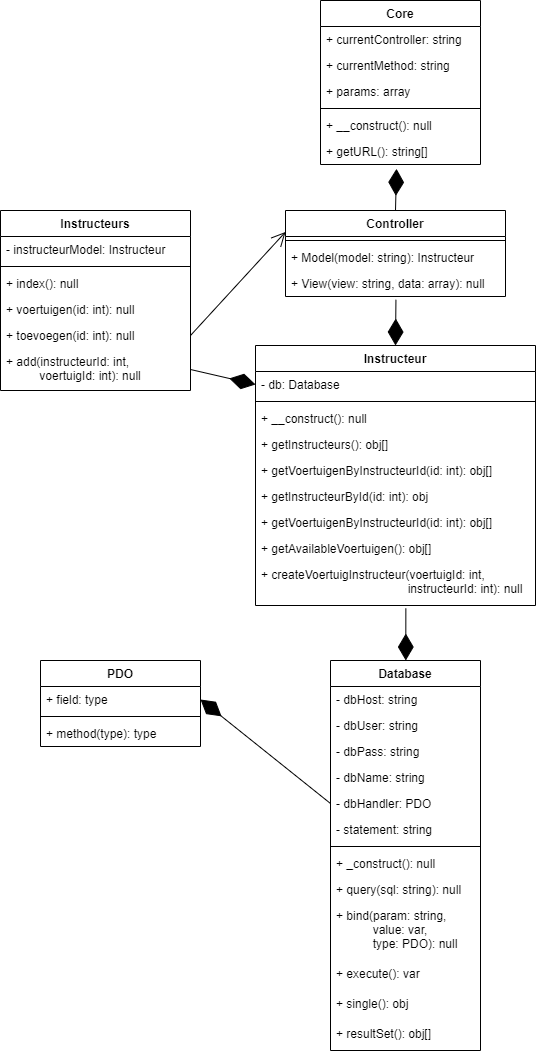

The diagram above was exported from draw.io. Its source (the exported page's mxGraphModel, read from the mxfile embedded in the PNG):
<mxGraphModel dx="1040" dy="1368" grid="1" gridSize="10" guides="1" tooltips="1" connect="1" arrows="1" fold="1" page="1" pageScale="1" pageWidth="827" pageHeight="1169" math="0" shadow="0">
  <root>
    <mxCell id="0" />
    <mxCell id="1" parent="0" />
    <mxCell id="rOm98iSg-Fyw3mDEt41O-1" value="Instructeurs" style="swimlane;fontStyle=1;align=center;verticalAlign=top;childLayout=stackLayout;horizontal=1;startSize=26;horizontalStack=0;resizeParent=1;resizeParentMax=0;resizeLast=0;collapsible=1;marginBottom=0;" parent="1" vertex="1">
      <mxGeometry x="40" y="250" width="190" height="180" as="geometry" />
    </mxCell>
    <mxCell id="rOm98iSg-Fyw3mDEt41O-2" value="- instructeurModel: Instructeur" style="text;strokeColor=none;fillColor=none;align=left;verticalAlign=top;spacingLeft=4;spacingRight=4;overflow=hidden;rotatable=0;points=[[0,0.5],[1,0.5]];portConstraint=eastwest;" parent="rOm98iSg-Fyw3mDEt41O-1" vertex="1">
      <mxGeometry y="26" width="190" height="26" as="geometry" />
    </mxCell>
    <mxCell id="rOm98iSg-Fyw3mDEt41O-3" value="" style="line;strokeWidth=1;fillColor=none;align=left;verticalAlign=middle;spacingTop=-1;spacingLeft=3;spacingRight=3;rotatable=0;labelPosition=right;points=[];portConstraint=eastwest;strokeColor=inherit;" parent="rOm98iSg-Fyw3mDEt41O-1" vertex="1">
      <mxGeometry y="52" width="190" height="8" as="geometry" />
    </mxCell>
    <mxCell id="rOm98iSg-Fyw3mDEt41O-41" value="+ index(): null" style="text;strokeColor=none;fillColor=none;align=left;verticalAlign=top;spacingLeft=4;spacingRight=4;overflow=hidden;rotatable=0;points=[[0,0.5],[1,0.5]];portConstraint=eastwest;" parent="rOm98iSg-Fyw3mDEt41O-1" vertex="1">
      <mxGeometry y="60" width="190" height="26" as="geometry" />
    </mxCell>
    <mxCell id="rOm98iSg-Fyw3mDEt41O-42" value="+ voertuigen(id: int): null" style="text;strokeColor=none;fillColor=none;align=left;verticalAlign=top;spacingLeft=4;spacingRight=4;overflow=hidden;rotatable=0;points=[[0,0.5],[1,0.5]];portConstraint=eastwest;" parent="rOm98iSg-Fyw3mDEt41O-1" vertex="1">
      <mxGeometry y="86" width="190" height="26" as="geometry" />
    </mxCell>
    <mxCell id="rOm98iSg-Fyw3mDEt41O-43" value="+ toevoegen(id: int): null" style="text;strokeColor=none;fillColor=none;align=left;verticalAlign=top;spacingLeft=4;spacingRight=4;overflow=hidden;rotatable=0;points=[[0,0.5],[1,0.5]];portConstraint=eastwest;" parent="rOm98iSg-Fyw3mDEt41O-1" vertex="1">
      <mxGeometry y="112" width="190" height="26" as="geometry" />
    </mxCell>
    <mxCell id="rOm98iSg-Fyw3mDEt41O-4" value="+ add(instructeurId: int,&#10;          voertuigId: int): null" style="text;strokeColor=none;fillColor=none;align=left;verticalAlign=top;spacingLeft=4;spacingRight=4;overflow=hidden;rotatable=0;points=[[0,0.5],[1,0.5]];portConstraint=eastwest;" parent="rOm98iSg-Fyw3mDEt41O-1" vertex="1">
      <mxGeometry y="138" width="190" height="42" as="geometry" />
    </mxCell>
    <mxCell id="rOm98iSg-Fyw3mDEt41O-9" value="Controller" style="swimlane;fontStyle=1;align=center;verticalAlign=top;childLayout=stackLayout;horizontal=1;startSize=26;horizontalStack=0;resizeParent=1;resizeParentMax=0;resizeLast=0;collapsible=1;marginBottom=0;" parent="1" vertex="1">
      <mxGeometry x="325" y="250" width="220" height="86" as="geometry" />
    </mxCell>
    <mxCell id="rOm98iSg-Fyw3mDEt41O-11" value="" style="line;strokeWidth=1;fillColor=none;align=left;verticalAlign=middle;spacingTop=-1;spacingLeft=3;spacingRight=3;rotatable=0;labelPosition=right;points=[];portConstraint=eastwest;strokeColor=inherit;" parent="rOm98iSg-Fyw3mDEt41O-9" vertex="1">
      <mxGeometry y="26" width="220" height="8" as="geometry" />
    </mxCell>
    <mxCell id="rOm98iSg-Fyw3mDEt41O-12" value="+ Model(model: string): Instructeur" style="text;strokeColor=none;fillColor=none;align=left;verticalAlign=top;spacingLeft=4;spacingRight=4;overflow=hidden;rotatable=0;points=[[0,0.5],[1,0.5]];portConstraint=eastwest;" parent="rOm98iSg-Fyw3mDEt41O-9" vertex="1">
      <mxGeometry y="34" width="220" height="26" as="geometry" />
    </mxCell>
    <mxCell id="5FKfgBpuZkFQbaVboKIa-2" value="+ View(view: string, data: array): null" style="text;strokeColor=none;fillColor=none;align=left;verticalAlign=top;spacingLeft=4;spacingRight=4;overflow=hidden;rotatable=0;points=[[0,0.5],[1,0.5]];portConstraint=eastwest;" vertex="1" parent="rOm98iSg-Fyw3mDEt41O-9">
      <mxGeometry y="60" width="220" height="26" as="geometry" />
    </mxCell>
    <mxCell id="rOm98iSg-Fyw3mDEt41O-13" value="Core" style="swimlane;fontStyle=1;align=center;verticalAlign=top;childLayout=stackLayout;horizontal=1;startSize=26;horizontalStack=0;resizeParent=1;resizeParentMax=0;resizeLast=0;collapsible=1;marginBottom=0;" parent="1" vertex="1">
      <mxGeometry x="360" y="40" width="160" height="164" as="geometry" />
    </mxCell>
    <mxCell id="rOm98iSg-Fyw3mDEt41O-14" value="+ currentController: string" style="text;strokeColor=none;fillColor=none;align=left;verticalAlign=top;spacingLeft=4;spacingRight=4;overflow=hidden;rotatable=0;points=[[0,0.5],[1,0.5]];portConstraint=eastwest;" parent="rOm98iSg-Fyw3mDEt41O-13" vertex="1">
      <mxGeometry y="26" width="160" height="26" as="geometry" />
    </mxCell>
    <mxCell id="rOm98iSg-Fyw3mDEt41O-33" value="+ currentMethod: string" style="text;strokeColor=none;fillColor=none;align=left;verticalAlign=top;spacingLeft=4;spacingRight=4;overflow=hidden;rotatable=0;points=[[0,0.5],[1,0.5]];portConstraint=eastwest;" parent="rOm98iSg-Fyw3mDEt41O-13" vertex="1">
      <mxGeometry y="52" width="160" height="26" as="geometry" />
    </mxCell>
    <mxCell id="rOm98iSg-Fyw3mDEt41O-34" value="+ params: array" style="text;strokeColor=none;fillColor=none;align=left;verticalAlign=top;spacingLeft=4;spacingRight=4;overflow=hidden;rotatable=0;points=[[0,0.5],[1,0.5]];portConstraint=eastwest;" parent="rOm98iSg-Fyw3mDEt41O-13" vertex="1">
      <mxGeometry y="78" width="160" height="26" as="geometry" />
    </mxCell>
    <mxCell id="rOm98iSg-Fyw3mDEt41O-15" value="" style="line;strokeWidth=1;fillColor=none;align=left;verticalAlign=middle;spacingTop=-1;spacingLeft=3;spacingRight=3;rotatable=0;labelPosition=right;points=[];portConstraint=eastwest;strokeColor=inherit;" parent="rOm98iSg-Fyw3mDEt41O-13" vertex="1">
      <mxGeometry y="104" width="160" height="8" as="geometry" />
    </mxCell>
    <mxCell id="rOm98iSg-Fyw3mDEt41O-16" value="+ __construct(): null " style="text;strokeColor=none;fillColor=none;align=left;verticalAlign=top;spacingLeft=4;spacingRight=4;overflow=hidden;rotatable=0;points=[[0,0.5],[1,0.5]];portConstraint=eastwest;" parent="rOm98iSg-Fyw3mDEt41O-13" vertex="1">
      <mxGeometry y="112" width="160" height="26" as="geometry" />
    </mxCell>
    <mxCell id="5FKfgBpuZkFQbaVboKIa-18" value="+ getURL(): string[]" style="text;strokeColor=none;fillColor=none;align=left;verticalAlign=top;spacingLeft=4;spacingRight=4;overflow=hidden;rotatable=0;points=[[0,0.5],[1,0.5]];portConstraint=eastwest;" vertex="1" parent="rOm98iSg-Fyw3mDEt41O-13">
      <mxGeometry y="138" width="160" height="26" as="geometry" />
    </mxCell>
    <mxCell id="rOm98iSg-Fyw3mDEt41O-17" value="Database" style="swimlane;fontStyle=1;align=center;verticalAlign=top;childLayout=stackLayout;horizontal=1;startSize=26;horizontalStack=0;resizeParent=1;resizeParentMax=0;resizeLast=0;collapsible=1;marginBottom=0;" parent="1" vertex="1">
      <mxGeometry x="370" y="700" width="150" height="390" as="geometry" />
    </mxCell>
    <mxCell id="rOm98iSg-Fyw3mDEt41O-18" value="- dbHost: string" style="text;strokeColor=none;fillColor=none;align=left;verticalAlign=top;spacingLeft=4;spacingRight=4;overflow=hidden;rotatable=0;points=[[0,0.5],[1,0.5]];portConstraint=eastwest;" parent="rOm98iSg-Fyw3mDEt41O-17" vertex="1">
      <mxGeometry y="26" width="150" height="26" as="geometry" />
    </mxCell>
    <mxCell id="rOm98iSg-Fyw3mDEt41O-29" value="- dbUser: string" style="text;strokeColor=none;fillColor=none;align=left;verticalAlign=top;spacingLeft=4;spacingRight=4;overflow=hidden;rotatable=0;points=[[0,0.5],[1,0.5]];portConstraint=eastwest;" parent="rOm98iSg-Fyw3mDEt41O-17" vertex="1">
      <mxGeometry y="52" width="150" height="26" as="geometry" />
    </mxCell>
    <mxCell id="rOm98iSg-Fyw3mDEt41O-30" value="- dbPass: string" style="text;strokeColor=none;fillColor=none;align=left;verticalAlign=top;spacingLeft=4;spacingRight=4;overflow=hidden;rotatable=0;points=[[0,0.5],[1,0.5]];portConstraint=eastwest;" parent="rOm98iSg-Fyw3mDEt41O-17" vertex="1">
      <mxGeometry y="78" width="150" height="26" as="geometry" />
    </mxCell>
    <mxCell id="rOm98iSg-Fyw3mDEt41O-31" value="- dbName: string" style="text;strokeColor=none;fillColor=none;align=left;verticalAlign=top;spacingLeft=4;spacingRight=4;overflow=hidden;rotatable=0;points=[[0,0.5],[1,0.5]];portConstraint=eastwest;" parent="rOm98iSg-Fyw3mDEt41O-17" vertex="1">
      <mxGeometry y="104" width="150" height="26" as="geometry" />
    </mxCell>
    <mxCell id="rOm98iSg-Fyw3mDEt41O-36" value="- dbHandler: PDO" style="text;strokeColor=none;fillColor=none;align=left;verticalAlign=top;spacingLeft=4;spacingRight=4;overflow=hidden;rotatable=0;points=[[0,0.5],[1,0.5]];portConstraint=eastwest;" parent="rOm98iSg-Fyw3mDEt41O-17" vertex="1">
      <mxGeometry y="130" width="150" height="26" as="geometry" />
    </mxCell>
    <mxCell id="rOm98iSg-Fyw3mDEt41O-35" value="- statement: string" style="text;strokeColor=none;fillColor=none;align=left;verticalAlign=top;spacingLeft=4;spacingRight=4;overflow=hidden;rotatable=0;points=[[0,0.5],[1,0.5]];portConstraint=eastwest;" parent="rOm98iSg-Fyw3mDEt41O-17" vertex="1">
      <mxGeometry y="156" width="150" height="26" as="geometry" />
    </mxCell>
    <mxCell id="rOm98iSg-Fyw3mDEt41O-19" value="" style="line;strokeWidth=1;fillColor=none;align=left;verticalAlign=middle;spacingTop=-1;spacingLeft=3;spacingRight=3;rotatable=0;labelPosition=right;points=[];portConstraint=eastwest;strokeColor=inherit;" parent="rOm98iSg-Fyw3mDEt41O-17" vertex="1">
      <mxGeometry y="182" width="150" height="8" as="geometry" />
    </mxCell>
    <mxCell id="rOm98iSg-Fyw3mDEt41O-20" value="+ _construct(): null" style="text;strokeColor=none;fillColor=none;align=left;verticalAlign=top;spacingLeft=4;spacingRight=4;overflow=hidden;rotatable=0;points=[[0,0.5],[1,0.5]];portConstraint=eastwest;" parent="rOm98iSg-Fyw3mDEt41O-17" vertex="1">
      <mxGeometry y="190" width="150" height="26" as="geometry" />
    </mxCell>
    <mxCell id="5FKfgBpuZkFQbaVboKIa-3" value="+ query(sql: string): null" style="text;strokeColor=none;fillColor=none;align=left;verticalAlign=top;spacingLeft=4;spacingRight=4;overflow=hidden;rotatable=0;points=[[0,0.5],[1,0.5]];portConstraint=eastwest;" vertex="1" parent="rOm98iSg-Fyw3mDEt41O-17">
      <mxGeometry y="216" width="150" height="26" as="geometry" />
    </mxCell>
    <mxCell id="5FKfgBpuZkFQbaVboKIa-4" value="+ bind(param: string, &#10;           value: var,&#10;           type: PDO): null" style="text;strokeColor=none;fillColor=none;align=left;verticalAlign=top;spacingLeft=4;spacingRight=4;overflow=hidden;rotatable=0;points=[[0,0.5],[1,0.5]];portConstraint=eastwest;" vertex="1" parent="rOm98iSg-Fyw3mDEt41O-17">
      <mxGeometry y="242" width="150" height="58" as="geometry" />
    </mxCell>
    <mxCell id="5FKfgBpuZkFQbaVboKIa-7" value="+ execute(): var" style="text;strokeColor=none;fillColor=none;align=left;verticalAlign=top;spacingLeft=4;spacingRight=4;overflow=hidden;rotatable=0;points=[[0,0.5],[1,0.5]];portConstraint=eastwest;" vertex="1" parent="rOm98iSg-Fyw3mDEt41O-17">
      <mxGeometry y="300" width="150" height="30" as="geometry" />
    </mxCell>
    <mxCell id="5FKfgBpuZkFQbaVboKIa-8" value="+ single(): obj" style="text;strokeColor=none;fillColor=none;align=left;verticalAlign=top;spacingLeft=4;spacingRight=4;overflow=hidden;rotatable=0;points=[[0,0.5],[1,0.5]];portConstraint=eastwest;" vertex="1" parent="rOm98iSg-Fyw3mDEt41O-17">
      <mxGeometry y="330" width="150" height="30" as="geometry" />
    </mxCell>
    <mxCell id="5FKfgBpuZkFQbaVboKIa-9" value="+ resultSet(): obj[]" style="text;strokeColor=none;fillColor=none;align=left;verticalAlign=top;spacingLeft=4;spacingRight=4;overflow=hidden;rotatable=0;points=[[0,0.5],[1,0.5]];portConstraint=eastwest;" vertex="1" parent="rOm98iSg-Fyw3mDEt41O-17">
      <mxGeometry y="360" width="150" height="30" as="geometry" />
    </mxCell>
    <mxCell id="rOm98iSg-Fyw3mDEt41O-21" value="Instructeur" style="swimlane;fontStyle=1;align=center;verticalAlign=top;childLayout=stackLayout;horizontal=1;startSize=26;horizontalStack=0;resizeParent=1;resizeParentMax=0;resizeLast=0;collapsible=1;marginBottom=0;" parent="1" vertex="1">
      <mxGeometry x="295" y="385" width="280" height="260" as="geometry" />
    </mxCell>
    <mxCell id="rOm98iSg-Fyw3mDEt41O-22" value="- db: Database" style="text;strokeColor=none;fillColor=none;align=left;verticalAlign=top;spacingLeft=4;spacingRight=4;overflow=hidden;rotatable=0;points=[[0,0.5],[1,0.5]];portConstraint=eastwest;" parent="rOm98iSg-Fyw3mDEt41O-21" vertex="1">
      <mxGeometry y="26" width="280" height="26" as="geometry" />
    </mxCell>
    <mxCell id="rOm98iSg-Fyw3mDEt41O-23" value="" style="line;strokeWidth=1;fillColor=none;align=left;verticalAlign=middle;spacingTop=-1;spacingLeft=3;spacingRight=3;rotatable=0;labelPosition=right;points=[];portConstraint=eastwest;strokeColor=inherit;" parent="rOm98iSg-Fyw3mDEt41O-21" vertex="1">
      <mxGeometry y="52" width="280" height="8" as="geometry" />
    </mxCell>
    <mxCell id="rOm98iSg-Fyw3mDEt41O-24" value="+ __construct(): null" style="text;strokeColor=none;fillColor=none;align=left;verticalAlign=top;spacingLeft=4;spacingRight=4;overflow=hidden;rotatable=0;points=[[0,0.5],[1,0.5]];portConstraint=eastwest;" parent="rOm98iSg-Fyw3mDEt41O-21" vertex="1">
      <mxGeometry y="60" width="280" height="26" as="geometry" />
    </mxCell>
    <mxCell id="5FKfgBpuZkFQbaVboKIa-16" value="+ getInstructeurs(): obj[]" style="text;strokeColor=none;fillColor=none;align=left;verticalAlign=top;spacingLeft=4;spacingRight=4;overflow=hidden;rotatable=0;points=[[0,0.5],[1,0.5]];portConstraint=eastwest;" vertex="1" parent="rOm98iSg-Fyw3mDEt41O-21">
      <mxGeometry y="86" width="280" height="26" as="geometry" />
    </mxCell>
    <mxCell id="5FKfgBpuZkFQbaVboKIa-17" value="+ getVoertuigenByInstructeurId(id: int): obj[]" style="text;strokeColor=none;fillColor=none;align=left;verticalAlign=top;spacingLeft=4;spacingRight=4;overflow=hidden;rotatable=0;points=[[0,0.5],[1,0.5]];portConstraint=eastwest;" vertex="1" parent="rOm98iSg-Fyw3mDEt41O-21">
      <mxGeometry y="112" width="280" height="26" as="geometry" />
    </mxCell>
    <mxCell id="5FKfgBpuZkFQbaVboKIa-20" value="+ getInstructeurById(id: int): obj" style="text;strokeColor=none;fillColor=none;align=left;verticalAlign=top;spacingLeft=4;spacingRight=4;overflow=hidden;rotatable=0;points=[[0,0.5],[1,0.5]];portConstraint=eastwest;" vertex="1" parent="rOm98iSg-Fyw3mDEt41O-21">
      <mxGeometry y="138" width="280" height="26" as="geometry" />
    </mxCell>
    <mxCell id="5FKfgBpuZkFQbaVboKIa-21" value="+ getVoertuigenByInstructeurId(id: int): obj[]" style="text;strokeColor=none;fillColor=none;align=left;verticalAlign=top;spacingLeft=4;spacingRight=4;overflow=hidden;rotatable=0;points=[[0,0.5],[1,0.5]];portConstraint=eastwest;" vertex="1" parent="rOm98iSg-Fyw3mDEt41O-21">
      <mxGeometry y="164" width="280" height="26" as="geometry" />
    </mxCell>
    <mxCell id="5FKfgBpuZkFQbaVboKIa-22" value="+ getAvailableVoertuigen(): obj[]" style="text;strokeColor=none;fillColor=none;align=left;verticalAlign=top;spacingLeft=4;spacingRight=4;overflow=hidden;rotatable=0;points=[[0,0.5],[1,0.5]];portConstraint=eastwest;" vertex="1" parent="rOm98iSg-Fyw3mDEt41O-21">
      <mxGeometry y="190" width="280" height="26" as="geometry" />
    </mxCell>
    <mxCell id="5FKfgBpuZkFQbaVboKIa-23" value="+ createVoertuigInstructeur(voertuigId: int,&#10;                                            instructeurId: int): null" style="text;strokeColor=none;fillColor=none;align=left;verticalAlign=top;spacingLeft=4;spacingRight=4;overflow=hidden;rotatable=0;points=[[0,0.5],[1,0.5]];portConstraint=eastwest;" vertex="1" parent="rOm98iSg-Fyw3mDEt41O-21">
      <mxGeometry y="216" width="280" height="44" as="geometry" />
    </mxCell>
    <mxCell id="rOm98iSg-Fyw3mDEt41O-25" value="PDO" style="swimlane;fontStyle=1;align=center;verticalAlign=top;childLayout=stackLayout;horizontal=1;startSize=26;horizontalStack=0;resizeParent=1;resizeParentMax=0;resizeLast=0;collapsible=1;marginBottom=0;" parent="1" vertex="1">
      <mxGeometry x="80" y="700" width="160" height="86" as="geometry" />
    </mxCell>
    <mxCell id="rOm98iSg-Fyw3mDEt41O-26" value="+ field: type" style="text;strokeColor=none;fillColor=none;align=left;verticalAlign=top;spacingLeft=4;spacingRight=4;overflow=hidden;rotatable=0;points=[[0,0.5],[1,0.5]];portConstraint=eastwest;" parent="rOm98iSg-Fyw3mDEt41O-25" vertex="1">
      <mxGeometry y="26" width="160" height="26" as="geometry" />
    </mxCell>
    <mxCell id="rOm98iSg-Fyw3mDEt41O-27" value="" style="line;strokeWidth=1;fillColor=none;align=left;verticalAlign=middle;spacingTop=-1;spacingLeft=3;spacingRight=3;rotatable=0;labelPosition=right;points=[];portConstraint=eastwest;strokeColor=inherit;" parent="rOm98iSg-Fyw3mDEt41O-25" vertex="1">
      <mxGeometry y="52" width="160" height="8" as="geometry" />
    </mxCell>
    <mxCell id="rOm98iSg-Fyw3mDEt41O-28" value="+ method(type): type" style="text;strokeColor=none;fillColor=none;align=left;verticalAlign=top;spacingLeft=4;spacingRight=4;overflow=hidden;rotatable=0;points=[[0,0.5],[1,0.5]];portConstraint=eastwest;" parent="rOm98iSg-Fyw3mDEt41O-25" vertex="1">
      <mxGeometry y="60" width="160" height="26" as="geometry" />
    </mxCell>
    <mxCell id="5FKfgBpuZkFQbaVboKIa-1" value="" style="endArrow=diamondThin;endFill=1;endSize=24;html=1;rounded=0;exitX=0.5;exitY=0;exitDx=0;exitDy=0;entryX=0.475;entryY=1.166;entryDx=0;entryDy=0;entryPerimeter=0;" edge="1" parent="1" source="rOm98iSg-Fyw3mDEt41O-9" target="5FKfgBpuZkFQbaVboKIa-18">
      <mxGeometry width="160" relative="1" as="geometry">
        <mxPoint x="170" y="210" as="sourcePoint" />
        <mxPoint x="610" y="220" as="targetPoint" />
      </mxGeometry>
    </mxCell>
    <mxCell id="5FKfgBpuZkFQbaVboKIa-10" value="" style="endArrow=diamondThin;endFill=1;endSize=24;html=1;rounded=0;exitX=0.502;exitY=1.123;exitDx=0;exitDy=0;entryX=0.5;entryY=0;entryDx=0;entryDy=0;exitPerimeter=0;" edge="1" parent="1" source="5FKfgBpuZkFQbaVboKIa-2" target="rOm98iSg-Fyw3mDEt41O-21">
      <mxGeometry width="160" relative="1" as="geometry">
        <mxPoint x="600" y="248.8" as="sourcePoint" />
        <mxPoint x="601.28" y="129.998" as="targetPoint" />
      </mxGeometry>
    </mxCell>
    <mxCell id="5FKfgBpuZkFQbaVboKIa-11" value="" style="endArrow=open;endFill=1;endSize=12;html=1;rounded=0;entryX=0;entryY=0.25;entryDx=0;entryDy=0;exitX=1;exitY=0.5;exitDx=0;exitDy=0;" edge="1" parent="1" source="rOm98iSg-Fyw3mDEt41O-43" target="rOm98iSg-Fyw3mDEt41O-9">
      <mxGeometry width="160" relative="1" as="geometry">
        <mxPoint x="-30" y="150" as="sourcePoint" />
        <mxPoint x="130" y="150" as="targetPoint" />
      </mxGeometry>
    </mxCell>
    <mxCell id="5FKfgBpuZkFQbaVboKIa-12" value="" style="endArrow=diamondThin;endFill=1;endSize=24;html=1;rounded=0;entryX=0;entryY=0.5;entryDx=0;entryDy=0;exitX=1;exitY=0.5;exitDx=0;exitDy=0;" edge="1" parent="1" source="rOm98iSg-Fyw3mDEt41O-4" target="rOm98iSg-Fyw3mDEt41O-22">
      <mxGeometry width="160" relative="1" as="geometry">
        <mxPoint x="190" y="60" as="sourcePoint" />
        <mxPoint x="451.28" y="121.19799999999998" as="targetPoint" />
      </mxGeometry>
    </mxCell>
    <mxCell id="5FKfgBpuZkFQbaVboKIa-14" value="" style="endArrow=diamondThin;endFill=1;endSize=24;html=1;rounded=0;exitX=0;exitY=0.5;exitDx=0;exitDy=0;entryX=1;entryY=0.5;entryDx=0;entryDy=0;" edge="1" parent="1" source="rOm98iSg-Fyw3mDEt41O-36" target="rOm98iSg-Fyw3mDEt41O-26">
      <mxGeometry width="160" relative="1" as="geometry">
        <mxPoint x="260" y="399" as="sourcePoint" />
        <mxPoint x="270" y="600" as="targetPoint" />
      </mxGeometry>
    </mxCell>
    <mxCell id="5FKfgBpuZkFQbaVboKIa-15" value="" style="endArrow=diamondThin;endFill=1;endSize=24;html=1;rounded=0;exitX=0.537;exitY=1.063;exitDx=0;exitDy=0;exitPerimeter=0;" edge="1" parent="1" source="5FKfgBpuZkFQbaVboKIa-23" target="rOm98iSg-Fyw3mDEt41O-17">
      <mxGeometry width="160" relative="1" as="geometry">
        <mxPoint x="260" y="399" as="sourcePoint" />
        <mxPoint x="370" y="419" as="targetPoint" />
      </mxGeometry>
    </mxCell>
  </root>
</mxGraphModel>